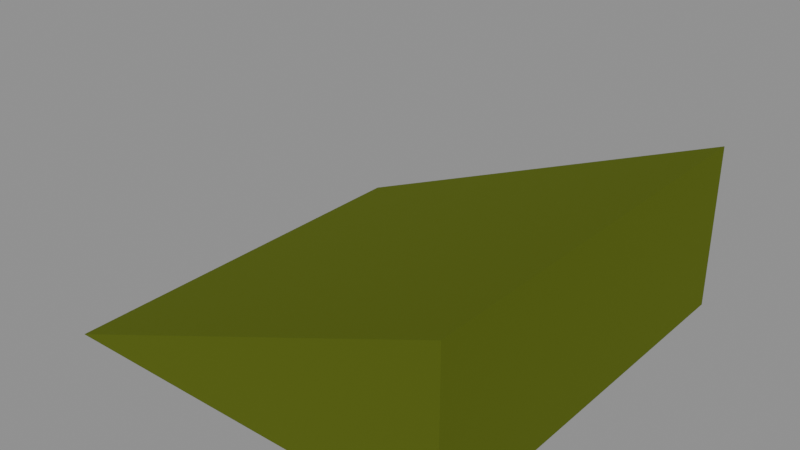 # Source: BlockGrassAngle.blend  (saved by Blender 5.1.30; exported with 4.5.12 LTS)
import bpy
from mathutils import Matrix  # noqa: F401  (used for matrix-valued properties, if any)

bpy.ops.wm.read_factory_settings(use_empty=True)
scene = bpy.context.scene
scene.name = 'Scene'

# ---- materials (node trees are filled in below, after node groups)
mat_material_grasspart_001 = bpy.data.materials.new('Material.GrassPart.001')
mat_material_grasspart_001.use_backface_culling_lightprobe_volume = False
mat_material_grass_001 = bpy.data.materials.new('Material.Grass.001')
mat_material_grass_001.use_backface_culling_lightprobe_volume = False

# ---- node groups
ng_geometry___block_grass_angle_1 = bpy.data.node_groups.new('Geometry - Block Grass Angle 1', 'GeometryNodeTree')
_s = ng_geometry___block_grass_angle_1.interface.new_socket(name='Geometry', in_out='OUTPUT', socket_type='NodeSocketGeometry')
_s = ng_geometry___block_grass_angle_1.interface.new_socket(name='Geometry', in_out='INPUT', socket_type='NodeSocketGeometry')
_s = ng_geometry___block_grass_angle_1.interface.new_socket(name='Grass Mesh', in_out='INPUT', socket_type='NodeSocketGeometry')
ng_geometry___block_grass_angle_1.is_modifier = True
# nodes of 'Geometry - Block Grass Angle 1' reference scene objects; filled in after objects exist

# ---- material node trees
mat_material_grasspart_001.use_nodes = True; mat_material_grasspart_001.node_tree.nodes.clear()
_N = mat_material_grasspart_001.node_tree.nodes; _L = mat_material_grasspart_001.node_tree.links
n0 = _N.new('ShaderNodeOutputMaterial'); n0.name = 'Material Output'; n0.location = (300, 300)
n1 = _N.new('ShaderNodeBsdfPrincipled'); n1.name = 'Principled BSDF'; n1.location = (10, 300)
n1.inputs[0].default_value = (0.1945, 0.2509, 0.02965, 1.0)
n1.inputs[1].default_value = 0.3
n1.inputs[2].default_value = 1.0
n1.inputs[3].default_value = 1.0
_L.new(n1.outputs[0], n0.inputs[0])
n0.is_active_output = True
mat_material_grass_001.use_nodes = True; mat_material_grass_001.node_tree.nodes.clear()
_N = mat_material_grass_001.node_tree.nodes; _L = mat_material_grass_001.node_tree.links
n0 = _N.new('ShaderNodeOutputMaterial'); n0.name = 'Material Output'; n0.location = (300, 300)
n1 = _N.new('ShaderNodeBsdfPrincipled'); n1.name = 'Principled BSDF'; n1.location = (10, 300)
n1.inputs[0].default_value = (0.1384, 0.1779, 0.02217, 1.0)
n1.inputs[1].default_value = 0.4
n1.inputs[2].default_value = 1.0
n1.inputs[3].default_value = 1.0
_L.new(n1.outputs[0], n0.inputs[0])
n0.is_active_output = True

# ---- meshes
me_block_grass_angle_1 = bpy.data.meshes.new('Block Grass Angle 1')
me_block_grass_angle_1.from_pydata([(-1.0, -1.0, -1.0), (-1.0, 1.0, -1.0), (1.0, -1.0, -1.0), (1.0, -1.0, 1.0), (1.0, 1.0, -1.0), (1.0, 1.0, 1.0)], [], [(1, 5, 4), (4, 5, 3, 2), (2, 3, 0), (1, 4, 2, 0), (5, 1, 0, 3)])
_uv = me_block_grass_angle_1.uv_layers.new(name='UVMap')
_uv.uv.foreach_set('vector', [0.375, 0.25, 0.625, 0.5, 0.375, 0.5, 0.375, 0.5, 0.625, 0.5, 0.625, 0.75, 0.375, 0.75, 0.375, 0.75, 0.625, 0.75, 0.375, 1.0, 0.125, 0.5, 0.375, 0.5, 0.375, 0.75, 0.125, 0.75, 0.625, 0.5, 0.375, 0.25, 0.375, 0.0, 0.625, 0.75])
me_block_grass_angle_1.materials.append(mat_material_grasspart_001)
me_block_grass_angle_1.materials.append(mat_material_grass_001)
me_block_grass_angle_1.update()

# ---- objects
ob_block_grass_angle_1 = bpy.data.objects.new('Block Grass Angle 1', me_block_grass_angle_1)
_N = ng_geometry___block_grass_angle_1.nodes; _L = ng_geometry___block_grass_angle_1.links
n0 = _N.new('NodeGroupInput'); n0.name = 'Group Input'; n0.location = (-745, 177)
n1 = _N.new('NodeGroupOutput'); n1.name = 'Group Output'; n1.location = (1191, 67)
n2 = _N.new('GeometryNodeGeometryToInstance'); n2.name = 'Geometry to Instance'; n2.location = (811, 68)
n3 = _N.new('GeometryNodeTransform'); n3.name = 'Transform Geometry'; n3.location = (-428, 186)
n3.inputs[3].default_value = (0.5, 0.5, 0.2)
n4 = _N.new('GeometryNodeRealizeInstances'); n4.name = 'Realize Instances'; n4.location = (1011, 71)
n5 = _N.new('GeometryNodeDistributePointsOnFaces'); n5.name = 'Distribute Points on Faces'; n5.location = (-94, -361)
n5.inputs[4].default_value = 20.0
n5.inputs[6].default_value = 186
n6 = _N.new('GeometryNodeInstanceOnPoints'); n6.name = 'Instance on Points'; n6.location = (369, -366)
n7 = _N.new('GeometryNodeInputIndex'); n7.name = 'Index'; n7.location = (-473, -506)
n8 = _N.new('FunctionNodeCompare'); n8.name = 'Compare'; n8.location = (-292, -501)
n8.operation = 'EQUAL'
n8.data_type = 'INT'
n8.inputs[3].default_value = 14
n9 = _N.new('GeometryNodeObjectInfo'); n9.name = 'Object Info'; n9.location = (115, -177)
n9.transform_space = 'RELATIVE'
n9.inputs[0].default_value = None
n10 = _N.new('FunctionNodeRandomValue'); n10.name = 'Random Value'; n10.location = (112, -450)
n10.inputs[2].default_value = 0.05
n10.inputs[3].default_value = 0.13
n10.inputs[8].default_value = 42
n11 = _N.new('FunctionNodeRandomValue'); n11.name = 'Random Value.001'; n11.location = (117, -645)
n11.data_type = 'FLOAT_VECTOR'
n11.inputs[0].default_value = (0.0, 0.0, -3.14)
n11.inputs[1].default_value = (0.0, 0.0, 3.14)
n11.inputs[2].default_value = 0.1
n11.inputs[3].default_value = 1.35
n11.inputs[8].default_value = 42
n12 = _N.new('GeometryNodeSetMaterial'); n12.name = 'Set Material'; n12.location = (755, -326)
n12.inputs[2].default_value = mat_material_grasspart_001
n13 = _N.new('GeometryNodeSetShadeSmooth'); n13.name = 'Set Shade Smooth'; n13.location = (571, -346)
n14 = _N.new('GeometryNodeSetMaterial'); n14.name = 'Set Material.001'; n14.location = (511, 82)
n14.inputs[2].default_value = mat_material_grass_001
_L.new(n14.outputs[0], n2.inputs[0])
_L.new(n0.outputs[0], n3.inputs[0])
_L.new(n2.outputs[0], n4.inputs[0])
_L.new(n3.outputs[0], n5.inputs[0])
_L.new(n5.outputs[0], n6.inputs[0])
_L.new(n7.outputs[0], n8.inputs[0])
_L.new(n8.outputs[0], n5.inputs[1])
_L.new(n7.outputs[0], n8.inputs[2])
_L.new(n4.outputs[0], n1.inputs[0])
_L.new(n10.outputs[1], n6.inputs[6])
_L.new(n9.outputs[4], n6.inputs[2])
_L.new(n11.outputs[0], n6.inputs[5])
_L.new(n12.outputs[0], n2.inputs[0])
_L.new(n6.outputs[0], n13.inputs[0])
_L.new(n13.outputs[0], n12.inputs[0])
_L.new(n3.outputs[0], n14.inputs[0])
n1.is_active_output = True

# ---- transforms, parenting, visibility, modifiers, constraints
ob_block_grass_angle_1.location = (0.0, 0.0, 0.2)
_m = ob_block_grass_angle_1.modifiers.new('GeometryNodes', 'NODES')
_m.node_group = ng_geometry___block_grass_angle_1

# ---- collection membership
scene.collection.objects.link(ob_block_grass_angle_1)

# ---- scene / render settings (as saved in the file)
scene.frame_start = 1; scene.frame_end = 250; scene.frame_set(1)
scene.render.engine = 'BLENDER_EEVEE_NEXT'
scene.render.bake_bias = 0.0
scene.render.bake_samples = 0
scene.cycles.sampling_pattern = 'TABULATED_SOBOL'
scene.eevee.use_volume_custom_range = False
bpy.context.view_layer.update()

# ---- added for rendering (the .blend has no active camera and no usable light): camera, sun + grey world if the file has none
cam_auto = bpy.data.cameras.new('AutoCamera')
cam_auto.lens = 50.0
cam_auto.sensor_width = 36.0
cam_auto.clip_end = 1000.0
ob_auto_camera = bpy.data.objects.new('AutoCamera', cam_auto)
scene.collection.objects.link(ob_auto_camera)
ob_auto_camera.location = (1.38234, -1.65881, 1.34681)
ob_auto_camera.rotation_euler = (1.09748, -7.21219e-08, 0.694738)
scene.camera = ob_auto_camera
light_auto_sun = bpy.data.lights.new('AutoSun', 'SUN')
light_auto_sun.energy = 3.0
light_auto_sun.angle = 0.0523599
ob_auto_sun = bpy.data.objects.new('AutoSun', light_auto_sun)
scene.collection.objects.link(ob_auto_sun)
ob_auto_sun.rotation_euler = (0.872665, 0.174533, 0.523599)
if scene.world is None:
    world_auto = bpy.data.worlds.new('AutoWorld')
    world_auto.color = (0.3, 0.3, 0.3)
    scene.world = world_auto
bpy.context.view_layer.update()
